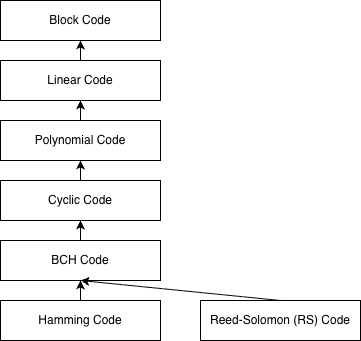

The diagram above was exported from draw.io. Its source (the exported page's mxGraphModel, read from the mxfile embedded in the PNG):
<mxGraphModel dx="651" dy="533" grid="1" gridSize="10" guides="1" tooltips="1" connect="1" arrows="1" fold="1" page="1" pageScale="1" pageWidth="827" pageHeight="1169" background="#ffffff" math="0" shadow="0">
  <root>
    <mxCell id="0" />
    <mxCell id="1" parent="0" />
    <mxCell id="c9uxUGqUdsL6JhuvOA_m-1" value="Block Code" style="rounded=0;whiteSpace=wrap;html=1;" parent="1" vertex="1">
      <mxGeometry x="120" y="80" width="160" height="40" as="geometry" />
    </mxCell>
    <mxCell id="c9uxUGqUdsL6JhuvOA_m-8" style="edgeStyle=orthogonalEdgeStyle;rounded=0;orthogonalLoop=1;jettySize=auto;html=1;exitX=0.5;exitY=0;exitDx=0;exitDy=0;entryX=0.5;entryY=1;entryDx=0;entryDy=0;" parent="1" source="c9uxUGqUdsL6JhuvOA_m-2" target="c9uxUGqUdsL6JhuvOA_m-1" edge="1">
      <mxGeometry relative="1" as="geometry" />
    </mxCell>
    <mxCell id="c9uxUGqUdsL6JhuvOA_m-2" value="Linear Code" style="rounded=0;whiteSpace=wrap;html=1;" parent="1" vertex="1">
      <mxGeometry x="120" y="140" width="160" height="40" as="geometry" />
    </mxCell>
    <mxCell id="c9uxUGqUdsL6JhuvOA_m-9" style="edgeStyle=orthogonalEdgeStyle;rounded=0;orthogonalLoop=1;jettySize=auto;html=1;exitX=0.5;exitY=0;exitDx=0;exitDy=0;entryX=0.5;entryY=1;entryDx=0;entryDy=0;" parent="1" source="c9uxUGqUdsL6JhuvOA_m-3" target="c9uxUGqUdsL6JhuvOA_m-2" edge="1">
      <mxGeometry relative="1" as="geometry" />
    </mxCell>
    <mxCell id="c9uxUGqUdsL6JhuvOA_m-3" value="Polynomial Code" style="rounded=0;whiteSpace=wrap;html=1;" parent="1" vertex="1">
      <mxGeometry x="120" y="200" width="160" height="40" as="geometry" />
    </mxCell>
    <mxCell id="c9uxUGqUdsL6JhuvOA_m-10" style="edgeStyle=orthogonalEdgeStyle;rounded=0;orthogonalLoop=1;jettySize=auto;html=1;exitX=0.5;exitY=0;exitDx=0;exitDy=0;entryX=0.5;entryY=1;entryDx=0;entryDy=0;" parent="1" source="c9uxUGqUdsL6JhuvOA_m-4" target="c9uxUGqUdsL6JhuvOA_m-3" edge="1">
      <mxGeometry relative="1" as="geometry" />
    </mxCell>
    <mxCell id="c9uxUGqUdsL6JhuvOA_m-4" value="Cyclic Code" style="rounded=0;whiteSpace=wrap;html=1;" parent="1" vertex="1">
      <mxGeometry x="120" y="260" width="160" height="40" as="geometry" />
    </mxCell>
    <mxCell id="c9uxUGqUdsL6JhuvOA_m-11" style="edgeStyle=orthogonalEdgeStyle;rounded=0;orthogonalLoop=1;jettySize=auto;html=1;exitX=0.5;exitY=0;exitDx=0;exitDy=0;entryX=0.5;entryY=1;entryDx=0;entryDy=0;" parent="1" source="c9uxUGqUdsL6JhuvOA_m-5" target="c9uxUGqUdsL6JhuvOA_m-4" edge="1">
      <mxGeometry relative="1" as="geometry" />
    </mxCell>
    <mxCell id="c9uxUGqUdsL6JhuvOA_m-5" value="BCH Code" style="rounded=0;whiteSpace=wrap;html=1;" parent="1" vertex="1">
      <mxGeometry x="120" y="320" width="160" height="40" as="geometry" />
    </mxCell>
    <mxCell id="c9uxUGqUdsL6JhuvOA_m-12" style="edgeStyle=orthogonalEdgeStyle;rounded=0;orthogonalLoop=1;jettySize=auto;html=1;exitX=0.5;exitY=0;exitDx=0;exitDy=0;entryX=0.5;entryY=1;entryDx=0;entryDy=0;" parent="1" source="c9uxUGqUdsL6JhuvOA_m-6" target="c9uxUGqUdsL6JhuvOA_m-5" edge="1">
      <mxGeometry relative="1" as="geometry" />
    </mxCell>
    <mxCell id="c9uxUGqUdsL6JhuvOA_m-6" value="Hamming Code" style="rounded=0;whiteSpace=wrap;html=1;" parent="1" vertex="1">
      <mxGeometry x="120" y="380" width="160" height="40" as="geometry" />
    </mxCell>
    <mxCell id="c9uxUGqUdsL6JhuvOA_m-13" style="rounded=0;orthogonalLoop=1;jettySize=auto;html=1;exitX=0.5;exitY=0;exitDx=0;exitDy=0;entryX=0.5;entryY=1;entryDx=0;entryDy=0;" parent="1" source="c9uxUGqUdsL6JhuvOA_m-7" target="c9uxUGqUdsL6JhuvOA_m-5" edge="1">
      <mxGeometry relative="1" as="geometry" />
    </mxCell>
    <mxCell id="c9uxUGqUdsL6JhuvOA_m-7" value="Reed-Solomon (RS) Code" style="rounded=0;whiteSpace=wrap;html=1;" parent="1" vertex="1">
      <mxGeometry x="320" y="380" width="160" height="40" as="geometry" />
    </mxCell>
  </root>
</mxGraphModel>